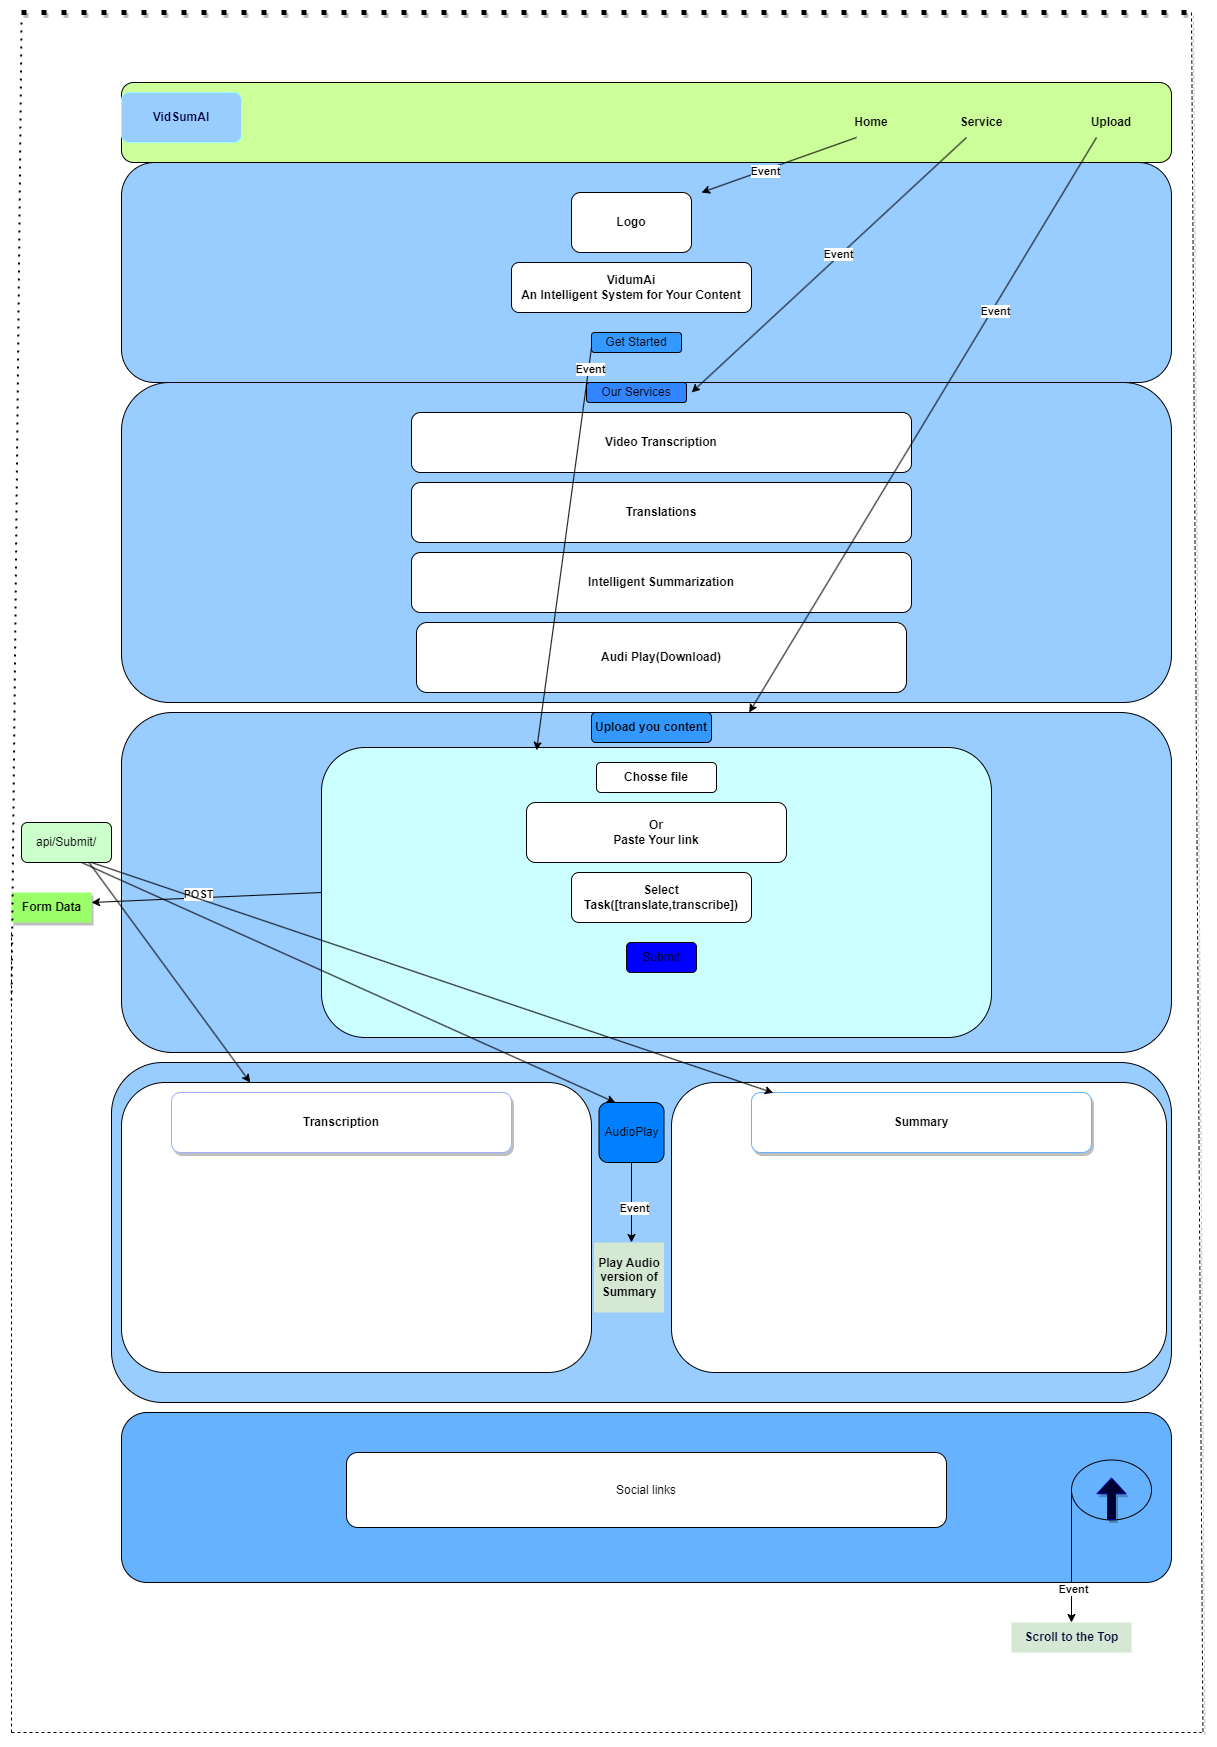

The diagram above was exported from draw.io. Its source (the exported page's mxGraphModel, read from the mxfile embedded in the PNG):
<mxGraphModel dx="2031" dy="1613" grid="1" gridSize="10" guides="1" tooltips="1" connect="1" arrows="1" fold="1" page="1" pageScale="1" pageWidth="850" pageHeight="1100" math="0" shadow="0">
  <root>
    <mxCell id="0" />
    <mxCell id="1" parent="0" />
    <mxCell id="i96uZJZZFsaETy1pYLn_-25" value="" style="rounded=0;whiteSpace=wrap;html=1;strokeColor=#2962FF;shadow=1;fillColor=#78FF47;" parent="1" vertex="1">
      <mxGeometry x="195" y="660" width="530" height="230" as="geometry" />
    </mxCell>
    <mxCell id="i96uZJZZFsaETy1pYLn_-2" value="" style="rounded=1;whiteSpace=wrap;html=1;fillColor=#CCFF99;" parent="1" vertex="1">
      <mxGeometry x="-100" y="-10" width="1050" height="80" as="geometry" />
    </mxCell>
    <mxCell id="i96uZJZZFsaETy1pYLn_-3" value="&lt;b&gt;Home&lt;/b&gt;" style="text;html=1;strokeColor=none;fillColor=none;align=center;verticalAlign=middle;whiteSpace=wrap;rounded=0;" parent="1" vertex="1">
      <mxGeometry x="620" y="15" width="60" height="30" as="geometry" />
    </mxCell>
    <mxCell id="i96uZJZZFsaETy1pYLn_-4" value="&lt;b&gt;Service&lt;/b&gt;" style="text;html=1;strokeColor=none;fillColor=none;align=center;verticalAlign=middle;whiteSpace=wrap;rounded=0;" parent="1" vertex="1">
      <mxGeometry x="730" y="15" width="60" height="30" as="geometry" />
    </mxCell>
    <mxCell id="i96uZJZZFsaETy1pYLn_-5" value="&lt;b&gt;Upload&lt;/b&gt;" style="text;html=1;strokeColor=none;fillColor=none;align=center;verticalAlign=middle;whiteSpace=wrap;rounded=0;" parent="1" vertex="1">
      <mxGeometry x="860" y="15" width="60" height="30" as="geometry" />
    </mxCell>
    <mxCell id="i96uZJZZFsaETy1pYLn_-6" value="" style="rounded=1;whiteSpace=wrap;html=1;fillColor=#99CCFF;" parent="1" vertex="1">
      <mxGeometry x="-100" y="70" width="1050" height="220" as="geometry" />
    </mxCell>
    <mxCell id="i96uZJZZFsaETy1pYLn_-7" value="" style="rounded=1;whiteSpace=wrap;html=1;fillColor=#99CCFF;" parent="1" vertex="1">
      <mxGeometry x="-100" y="290" width="1050" height="320" as="geometry" />
    </mxCell>
    <mxCell id="i96uZJZZFsaETy1pYLn_-8" value="" style="rounded=1;whiteSpace=wrap;html=1;fillColor=#99CCFF;" parent="1" vertex="1">
      <mxGeometry x="-100" y="620" width="1050" height="340" as="geometry" />
    </mxCell>
    <mxCell id="i96uZJZZFsaETy1pYLn_-9" value="&lt;b&gt;Logo&lt;/b&gt;" style="rounded=1;whiteSpace=wrap;html=1;" parent="1" vertex="1">
      <mxGeometry x="350" y="100" width="120" height="60" as="geometry" />
    </mxCell>
    <mxCell id="i96uZJZZFsaETy1pYLn_-10" value="&lt;b&gt;VidumAi&lt;br&gt;An Intelligent System for Your Content&lt;/b&gt;" style="rounded=1;whiteSpace=wrap;html=1;" parent="1" vertex="1">
      <mxGeometry x="290" y="170" width="240" height="50" as="geometry" />
    </mxCell>
    <mxCell id="i96uZJZZFsaETy1pYLn_-11" value="&lt;b&gt;Video Transcription&lt;/b&gt;" style="rounded=1;whiteSpace=wrap;html=1;" parent="1" vertex="1">
      <mxGeometry x="190" y="320" width="500" height="60" as="geometry" />
    </mxCell>
    <mxCell id="i96uZJZZFsaETy1pYLn_-12" value="&lt;b&gt;Translations&lt;/b&gt;" style="rounded=1;whiteSpace=wrap;html=1;" parent="1" vertex="1">
      <mxGeometry x="190" y="390" width="500" height="60" as="geometry" />
    </mxCell>
    <mxCell id="i96uZJZZFsaETy1pYLn_-13" value="&lt;b&gt;Intelligent Summarization&lt;/b&gt;" style="rounded=1;whiteSpace=wrap;html=1;" parent="1" vertex="1">
      <mxGeometry x="190" y="460" width="500" height="60" as="geometry" />
    </mxCell>
    <mxCell id="i96uZJZZFsaETy1pYLn_-14" value="Get Started" style="rounded=1;whiteSpace=wrap;html=1;fillColor=#3399FF;" parent="1" vertex="1">
      <mxGeometry x="370" y="240" width="90" height="20" as="geometry" />
    </mxCell>
    <mxCell id="i96uZJZZFsaETy1pYLn_-15" value="Our Services" style="rounded=1;whiteSpace=wrap;html=1;fillColor=#3385FF;" parent="1" vertex="1">
      <mxGeometry x="365" y="290" width="100" height="20" as="geometry" />
    </mxCell>
    <mxCell id="i96uZJZZFsaETy1pYLn_-16" value="&lt;b&gt;Audi Play(Download)&lt;/b&gt;" style="rounded=1;whiteSpace=wrap;html=1;" parent="1" vertex="1">
      <mxGeometry x="195" y="530" width="490" height="70" as="geometry" />
    </mxCell>
    <mxCell id="i96uZJZZFsaETy1pYLn_-17" value="" style="rounded=1;whiteSpace=wrap;html=1;fillColor=#CCFFFF;" parent="1" vertex="1">
      <mxGeometry x="100" y="655" width="670" height="290" as="geometry" />
    </mxCell>
    <mxCell id="i96uZJZZFsaETy1pYLn_-18" value="&lt;b&gt;Upload you content&lt;/b&gt;" style="rounded=1;whiteSpace=wrap;html=1;fillColor=#3399FF;" parent="1" vertex="1">
      <mxGeometry x="370" y="620" width="120" height="30" as="geometry" />
    </mxCell>
    <mxCell id="i96uZJZZFsaETy1pYLn_-19" value="&lt;b&gt;Chosse file&lt;/b&gt;" style="rounded=1;whiteSpace=wrap;html=1;" parent="1" vertex="1">
      <mxGeometry x="375" y="670" width="120" height="30" as="geometry" />
    </mxCell>
    <mxCell id="i96uZJZZFsaETy1pYLn_-20" value="&lt;b&gt;Or&lt;br&gt;Paste Your link&lt;/b&gt;" style="rounded=1;whiteSpace=wrap;html=1;" parent="1" vertex="1">
      <mxGeometry x="305" y="710" width="260" height="60" as="geometry" />
    </mxCell>
    <mxCell id="i96uZJZZFsaETy1pYLn_-21" value="&lt;b&gt;Select Task([translate,transcribe])&lt;/b&gt;" style="rounded=1;whiteSpace=wrap;html=1;" parent="1" vertex="1">
      <mxGeometry x="350" y="780" width="180" height="50" as="geometry" />
    </mxCell>
    <mxCell id="i96uZJZZFsaETy1pYLn_-22" value="Submit" style="rounded=1;whiteSpace=wrap;html=1;fillColor=#0000FF;" parent="1" vertex="1">
      <mxGeometry x="405" y="850" width="70" height="30" as="geometry" />
    </mxCell>
    <mxCell id="i96uZJZZFsaETy1pYLn_-26" value="" style="rounded=1;whiteSpace=wrap;html=1;fillColor=#99CCFF;" parent="1" vertex="1">
      <mxGeometry x="-110" y="970" width="1060" height="340" as="geometry" />
    </mxCell>
    <mxCell id="i96uZJZZFsaETy1pYLn_-27" value="" style="rounded=1;whiteSpace=wrap;html=1;" parent="1" vertex="1">
      <mxGeometry x="-100" y="990" width="470" height="290" as="geometry" />
    </mxCell>
    <mxCell id="i96uZJZZFsaETy1pYLn_-28" value="" style="rounded=1;whiteSpace=wrap;html=1;" parent="1" vertex="1">
      <mxGeometry x="450" y="990" width="495" height="290" as="geometry" />
    </mxCell>
    <mxCell id="i96uZJZZFsaETy1pYLn_-29" value="AudioPlay" style="rounded=1;whiteSpace=wrap;html=1;fillColor=#007FFF;" parent="1" vertex="1">
      <mxGeometry x="377.5" y="1010" width="65" height="60" as="geometry" />
    </mxCell>
    <mxCell id="i96uZJZZFsaETy1pYLn_-30" value="&lt;b&gt;Transcription&lt;/b&gt;" style="rounded=1;whiteSpace=wrap;html=1;strokeColor=#9EB1FF;shadow=1;" parent="1" vertex="1">
      <mxGeometry x="-50" y="1000" width="340" height="60" as="geometry" />
    </mxCell>
    <mxCell id="i96uZJZZFsaETy1pYLn_-31" value="&lt;b&gt;Summary&lt;/b&gt;" style="rounded=1;whiteSpace=wrap;html=1;shadow=1;strokeColor=#66B2FF;" parent="1" vertex="1">
      <mxGeometry x="530" y="1000" width="340" height="60" as="geometry" />
    </mxCell>
    <mxCell id="i96uZJZZFsaETy1pYLn_-32" value="" style="rounded=1;whiteSpace=wrap;html=1;fillColor=#66B2FF;" parent="1" vertex="1">
      <mxGeometry x="-100" y="1320" width="1050" height="170" as="geometry" />
    </mxCell>
    <mxCell id="8fE7MQRpqi7vdOkl79J4-1" value="Social links" style="rounded=1;whiteSpace=wrap;html=1;" vertex="1" parent="1">
      <mxGeometry x="125" y="1360" width="600" height="75" as="geometry" />
    </mxCell>
    <mxCell id="8fE7MQRpqi7vdOkl79J4-2" value="" style="ellipse;whiteSpace=wrap;html=1;fillColor=#66B2FF;" vertex="1" parent="1">
      <mxGeometry x="850" y="1367.5" width="80" height="60" as="geometry" />
    </mxCell>
    <mxCell id="8fE7MQRpqi7vdOkl79J4-3" value="" style="shape=flexArrow;endArrow=classic;html=1;rounded=0;exitX=0.5;exitY=1;exitDx=0;exitDy=0;width=8;endSize=4.91;shadow=1;strokeColor=#000099;fillColor=#000033;" edge="1" parent="1" source="8fE7MQRpqi7vdOkl79J4-2">
      <mxGeometry width="50" height="50" relative="1" as="geometry">
        <mxPoint x="850" y="1420" as="sourcePoint" />
        <mxPoint x="890" y="1385" as="targetPoint" />
      </mxGeometry>
    </mxCell>
    <mxCell id="8fE7MQRpqi7vdOkl79J4-4" value="" style="endArrow=classic;html=1;rounded=0;exitX=0;exitY=0.5;exitDx=0;exitDy=0;" edge="1" parent="1" source="i96uZJZZFsaETy1pYLn_-17">
      <mxGeometry width="50" height="50" relative="1" as="geometry">
        <mxPoint x="360" y="820" as="sourcePoint" />
        <mxPoint x="-130" y="810" as="targetPoint" />
      </mxGeometry>
    </mxCell>
    <mxCell id="8fE7MQRpqi7vdOkl79J4-6" value="&lt;b&gt;POST&lt;/b&gt;" style="edgeLabel;html=1;align=center;verticalAlign=middle;resizable=0;points=[];" vertex="1" connectable="0" parent="8fE7MQRpqi7vdOkl79J4-4">
      <mxGeometry x="0.0681" y="-4" relative="1" as="geometry">
        <mxPoint as="offset" />
      </mxGeometry>
    </mxCell>
    <mxCell id="8fE7MQRpqi7vdOkl79J4-5" value="&lt;b&gt;Form Data&lt;/b&gt;" style="text;html=1;align=center;verticalAlign=middle;resizable=0;points=[];autosize=1;strokeColor=none;fillColor=#9BFF69;shadow=1;" vertex="1" parent="1">
      <mxGeometry x="-210" y="800" width="80" height="30" as="geometry" />
    </mxCell>
    <mxCell id="8fE7MQRpqi7vdOkl79J4-7" value="api/Submit/" style="rounded=1;whiteSpace=wrap;html=1;fillColor=#CCFFCC;" vertex="1" parent="1">
      <mxGeometry x="-200" y="730" width="90" height="40" as="geometry" />
    </mxCell>
    <mxCell id="8fE7MQRpqi7vdOkl79J4-8" value="" style="endArrow=classic;html=1;rounded=0;exitX=0.25;exitY=1;exitDx=0;exitDy=0;" edge="1" parent="1" source="i96uZJZZFsaETy1pYLn_-3">
      <mxGeometry width="50" height="50" relative="1" as="geometry">
        <mxPoint x="360" y="180" as="sourcePoint" />
        <mxPoint x="480" y="100" as="targetPoint" />
      </mxGeometry>
    </mxCell>
    <mxCell id="8fE7MQRpqi7vdOkl79J4-13" value="&lt;b&gt;Event&lt;/b&gt;" style="edgeLabel;html=1;align=center;verticalAlign=middle;resizable=0;points=[];" vertex="1" connectable="0" parent="8fE7MQRpqi7vdOkl79J4-8">
      <mxGeometry x="0.1786" y="1" relative="1" as="geometry">
        <mxPoint as="offset" />
      </mxGeometry>
    </mxCell>
    <mxCell id="8fE7MQRpqi7vdOkl79J4-9" value="" style="endArrow=classic;html=1;rounded=0;exitX=0.25;exitY=1;exitDx=0;exitDy=0;entryX=0.543;entryY=0.031;entryDx=0;entryDy=0;entryPerimeter=0;" edge="1" parent="1" source="i96uZJZZFsaETy1pYLn_-4" target="i96uZJZZFsaETy1pYLn_-7">
      <mxGeometry width="50" height="50" relative="1" as="geometry">
        <mxPoint x="360" y="270" as="sourcePoint" />
        <mxPoint x="410" y="220" as="targetPoint" />
      </mxGeometry>
    </mxCell>
    <mxCell id="8fE7MQRpqi7vdOkl79J4-12" value="&lt;b&gt;Event&lt;/b&gt;" style="edgeLabel;html=1;align=center;verticalAlign=middle;resizable=0;points=[];" vertex="1" connectable="0" parent="8fE7MQRpqi7vdOkl79J4-9">
      <mxGeometry x="-0.0771" y="-2" relative="1" as="geometry">
        <mxPoint as="offset" />
      </mxGeometry>
    </mxCell>
    <mxCell id="8fE7MQRpqi7vdOkl79J4-10" value="" style="endArrow=classic;html=1;rounded=0;exitX=0.25;exitY=1;exitDx=0;exitDy=0;" edge="1" parent="1" source="i96uZJZZFsaETy1pYLn_-5" target="i96uZJZZFsaETy1pYLn_-8">
      <mxGeometry width="50" height="50" relative="1" as="geometry">
        <mxPoint x="360" y="270" as="sourcePoint" />
        <mxPoint x="410" y="220" as="targetPoint" />
      </mxGeometry>
    </mxCell>
    <mxCell id="8fE7MQRpqi7vdOkl79J4-14" value="&lt;b&gt;Event&lt;/b&gt;" style="edgeLabel;html=1;align=center;verticalAlign=middle;resizable=0;points=[];" vertex="1" connectable="0" parent="8fE7MQRpqi7vdOkl79J4-10">
      <mxGeometry x="-0.4029" y="3" relative="1" as="geometry">
        <mxPoint as="offset" />
      </mxGeometry>
    </mxCell>
    <mxCell id="8fE7MQRpqi7vdOkl79J4-11" value="&lt;b&gt;&lt;font color=&quot;#000033&quot;&gt;VidSumAI&lt;/font&gt;&lt;/b&gt;" style="rounded=1;whiteSpace=wrap;html=1;strokeColor=#99FFFF;fillColor=#99CCFF;" vertex="1" parent="1">
      <mxGeometry x="-100" width="120" height="50" as="geometry" />
    </mxCell>
    <mxCell id="8fE7MQRpqi7vdOkl79J4-15" value="" style="endArrow=classic;html=1;rounded=0;exitX=0;exitY=0.75;exitDx=0;exitDy=0;entryX=0.321;entryY=0.01;entryDx=0;entryDy=0;entryPerimeter=0;" edge="1" parent="1" source="i96uZJZZFsaETy1pYLn_-14" target="i96uZJZZFsaETy1pYLn_-17">
      <mxGeometry width="50" height="50" relative="1" as="geometry">
        <mxPoint x="360" y="360" as="sourcePoint" />
        <mxPoint x="410" y="310" as="targetPoint" />
      </mxGeometry>
    </mxCell>
    <mxCell id="8fE7MQRpqi7vdOkl79J4-16" value="&lt;b&gt;Event&lt;/b&gt;" style="edgeLabel;html=1;align=center;verticalAlign=middle;resizable=0;points=[];" vertex="1" connectable="0" parent="8fE7MQRpqi7vdOkl79J4-15">
      <mxGeometry x="-0.8906" y="1" relative="1" as="geometry">
        <mxPoint as="offset" />
      </mxGeometry>
    </mxCell>
    <mxCell id="8fE7MQRpqi7vdOkl79J4-17" value="" style="endArrow=classic;html=1;rounded=0;exitX=0.5;exitY=1;exitDx=0;exitDy=0;" edge="1" parent="1" source="i96uZJZZFsaETy1pYLn_-29">
      <mxGeometry width="50" height="50" relative="1" as="geometry">
        <mxPoint x="360" y="1270" as="sourcePoint" />
        <mxPoint x="410" y="1150" as="targetPoint" />
      </mxGeometry>
    </mxCell>
    <mxCell id="8fE7MQRpqi7vdOkl79J4-18" value="&lt;b&gt;Event&lt;/b&gt;" style="edgeLabel;html=1;align=center;verticalAlign=middle;resizable=0;points=[];" vertex="1" connectable="0" parent="8fE7MQRpqi7vdOkl79J4-17">
      <mxGeometry x="0.1318" y="2" relative="1" as="geometry">
        <mxPoint as="offset" />
      </mxGeometry>
    </mxCell>
    <mxCell id="8fE7MQRpqi7vdOkl79J4-19" value="" style="endArrow=classic;html=1;rounded=0;exitX=0;exitY=0.5;exitDx=0;exitDy=0;" edge="1" parent="1" source="8fE7MQRpqi7vdOkl79J4-2">
      <mxGeometry width="50" height="50" relative="1" as="geometry">
        <mxPoint x="360" y="1450" as="sourcePoint" />
        <mxPoint x="850" y="1530" as="targetPoint" />
      </mxGeometry>
    </mxCell>
    <mxCell id="8fE7MQRpqi7vdOkl79J4-20" value="&lt;b&gt;Event&lt;/b&gt;" style="edgeLabel;html=1;align=center;verticalAlign=middle;resizable=0;points=[];" vertex="1" connectable="0" parent="8fE7MQRpqi7vdOkl79J4-19">
      <mxGeometry x="0.5005" y="1" relative="1" as="geometry">
        <mxPoint as="offset" />
      </mxGeometry>
    </mxCell>
    <mxCell id="8fE7MQRpqi7vdOkl79J4-21" value="&lt;b&gt;&lt;font color=&quot;#000033&quot;&gt;Scroll to the Top&lt;/font&gt;&lt;/b&gt;" style="text;html=1;align=center;verticalAlign=middle;resizable=0;points=[];autosize=1;strokeColor=none;fillColor=#D5E8D4;" vertex="1" parent="1">
      <mxGeometry x="790" y="1530" width="120" height="30" as="geometry" />
    </mxCell>
    <mxCell id="8fE7MQRpqi7vdOkl79J4-22" value="&lt;b&gt;Play Audio version of Summary&lt;/b&gt;" style="text;html=1;strokeColor=none;fillColor=#D5E8D4;align=center;verticalAlign=middle;whiteSpace=wrap;rounded=0;" vertex="1" parent="1">
      <mxGeometry x="372.5" y="1150" width="70" height="70" as="geometry" />
    </mxCell>
    <mxCell id="8fE7MQRpqi7vdOkl79J4-23" value="" style="endArrow=classic;html=1;rounded=0;exitX=0.75;exitY=1;exitDx=0;exitDy=0;" edge="1" parent="1" source="8fE7MQRpqi7vdOkl79J4-7" target="i96uZJZZFsaETy1pYLn_-27">
      <mxGeometry width="50" height="50" relative="1" as="geometry">
        <mxPoint x="350" y="1090" as="sourcePoint" />
        <mxPoint x="400" y="1040" as="targetPoint" />
      </mxGeometry>
    </mxCell>
    <mxCell id="8fE7MQRpqi7vdOkl79J4-24" value="" style="endArrow=classic;html=1;rounded=0;entryX=0.064;entryY=0.006;entryDx=0;entryDy=0;entryPerimeter=0;" edge="1" parent="1" target="i96uZJZZFsaETy1pYLn_-31">
      <mxGeometry width="50" height="50" relative="1" as="geometry">
        <mxPoint x="-130" y="770" as="sourcePoint" />
        <mxPoint x="400" y="950" as="targetPoint" />
      </mxGeometry>
    </mxCell>
    <mxCell id="8fE7MQRpqi7vdOkl79J4-25" value="" style="endArrow=classic;html=1;rounded=0;exitX=0.667;exitY=1;exitDx=0;exitDy=0;exitPerimeter=0;entryX=0.25;entryY=0;entryDx=0;entryDy=0;" edge="1" parent="1" source="8fE7MQRpqi7vdOkl79J4-7" target="i96uZJZZFsaETy1pYLn_-29">
      <mxGeometry width="50" height="50" relative="1" as="geometry">
        <mxPoint x="350" y="1000" as="sourcePoint" />
        <mxPoint x="400" y="950" as="targetPoint" />
      </mxGeometry>
    </mxCell>
    <mxCell id="8fE7MQRpqi7vdOkl79J4-26" value="" style="endArrow=none;dashed=1;html=1;dashPattern=1 3;strokeWidth=5;rounded=0;shadow=1;strokeColor=#000000;" edge="1" parent="1">
      <mxGeometry width="50" height="50" relative="1" as="geometry">
        <mxPoint x="-200" y="-80" as="sourcePoint" />
        <mxPoint x="980" y="-80" as="targetPoint" />
      </mxGeometry>
    </mxCell>
    <mxCell id="8fE7MQRpqi7vdOkl79J4-27" value="" style="endArrow=none;dashed=1;html=1;dashPattern=1 3;strokeWidth=2;rounded=0;" edge="1" parent="1">
      <mxGeometry width="50" height="50" relative="1" as="geometry">
        <mxPoint x="-200" y="-70" as="sourcePoint" />
        <mxPoint x="-210" y="910" as="targetPoint" />
      </mxGeometry>
    </mxCell>
    <mxCell id="8fE7MQRpqi7vdOkl79J4-28" value="" style="endArrow=none;dashed=1;html=1;rounded=0;" edge="1" parent="1">
      <mxGeometry width="50" height="50" relative="1" as="geometry">
        <mxPoint x="-210" y="1640" as="sourcePoint" />
        <mxPoint x="980" y="1640" as="targetPoint" />
      </mxGeometry>
    </mxCell>
    <mxCell id="8fE7MQRpqi7vdOkl79J4-29" value="" style="endArrow=none;dashed=1;html=1;rounded=0;" edge="1" parent="1">
      <mxGeometry width="50" height="50" relative="1" as="geometry">
        <mxPoint x="-210" y="1640" as="sourcePoint" />
        <mxPoint x="-210" y="840" as="targetPoint" />
      </mxGeometry>
    </mxCell>
    <mxCell id="8fE7MQRpqi7vdOkl79J4-30" value="" style="endArrow=none;dashed=1;html=1;rounded=0;strokeColor=#000000;shadow=1;" edge="1" parent="1">
      <mxGeometry width="50" height="50" relative="1" as="geometry">
        <mxPoint x="970" y="-80" as="sourcePoint" />
        <mxPoint x="981.45458984375" y="1640" as="targetPoint" />
      </mxGeometry>
    </mxCell>
  </root>
</mxGraphModel>